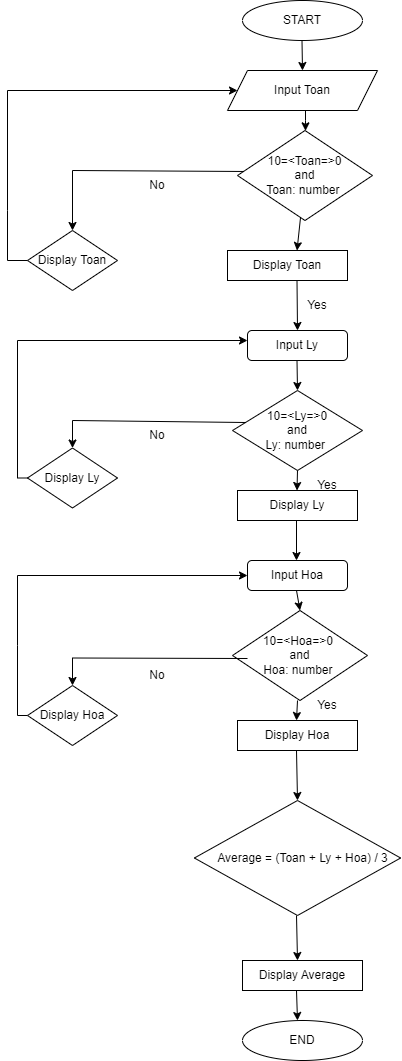

The diagram above was exported from draw.io. Its source (the exported page's mxGraphModel, read from the mxfile embedded in the PNG):
<mxGraphModel dx="880" dy="506" grid="1" gridSize="10" guides="1" tooltips="1" connect="1" arrows="1" fold="1" page="1" pageScale="1" pageWidth="827" pageHeight="1169" math="0" shadow="0">
  <root>
    <mxCell id="0" />
    <mxCell id="1" parent="0" />
    <mxCell id="Z3a9l9_5PrmP9ao-feSr-44" value="" style="edgeStyle=orthogonalEdgeStyle;rounded=0;orthogonalLoop=1;jettySize=auto;html=1;" edge="1" parent="1" source="Z3a9l9_5PrmP9ao-feSr-1" target="Z3a9l9_5PrmP9ao-feSr-10">
      <mxGeometry relative="1" as="geometry">
        <Array as="points">
          <mxPoint x="378" y="120" />
          <mxPoint x="378" y="120" />
        </Array>
      </mxGeometry>
    </mxCell>
    <mxCell id="Z3a9l9_5PrmP9ao-feSr-1" value="Input Toan" style="shape=parallelogram;perimeter=parallelogramPerimeter;whiteSpace=wrap;html=1;fixedSize=1;" vertex="1" parent="1">
      <mxGeometry x="300" y="70" width="150" height="40" as="geometry" />
    </mxCell>
    <mxCell id="Z3a9l9_5PrmP9ao-feSr-2" value="" style="endArrow=classic;html=1;rounded=0;" edge="1" parent="1">
      <mxGeometry width="50" height="50" relative="1" as="geometry">
        <mxPoint x="374.5" y="40" as="sourcePoint" />
        <mxPoint x="375" y="70" as="targetPoint" />
      </mxGeometry>
    </mxCell>
    <mxCell id="Z3a9l9_5PrmP9ao-feSr-3" value="" style="endArrow=classic;html=1;rounded=0;exitX=0.125;exitY=0.42;exitDx=0;exitDy=0;exitPerimeter=0;entryX=0.5;entryY=0;entryDx=0;entryDy=0;" edge="1" parent="1" target="Z3a9l9_5PrmP9ao-feSr-7">
      <mxGeometry relative="1" as="geometry">
        <mxPoint x="320" y="171" as="sourcePoint" />
        <mxPoint x="140.15" y="220" as="targetPoint" />
        <Array as="points">
          <mxPoint x="145" y="170" />
        </Array>
      </mxGeometry>
    </mxCell>
    <mxCell id="Z3a9l9_5PrmP9ao-feSr-4" value="" style="endArrow=classic;html=1;rounded=0;" edge="1" parent="1" source="Z3a9l9_5PrmP9ao-feSr-10">
      <mxGeometry width="50" height="50" relative="1" as="geometry">
        <mxPoint x="370" y="170" as="sourcePoint" />
        <mxPoint x="369.5" y="250" as="targetPoint" />
      </mxGeometry>
    </mxCell>
    <mxCell id="Z3a9l9_5PrmP9ao-feSr-5" value="Display Toan" style="rounded=0;whiteSpace=wrap;html=1;" vertex="1" parent="1">
      <mxGeometry x="300" y="250" width="120" height="30" as="geometry" />
    </mxCell>
    <mxCell id="Z3a9l9_5PrmP9ao-feSr-6" value="Input Ly" style="rounded=1;whiteSpace=wrap;html=1;" vertex="1" parent="1">
      <mxGeometry x="320" y="330" width="100" height="30" as="geometry" />
    </mxCell>
    <mxCell id="Z3a9l9_5PrmP9ao-feSr-7" value="Display Toan" style="rhombus;whiteSpace=wrap;html=1;" vertex="1" parent="1">
      <mxGeometry x="100" y="230" width="90" height="60" as="geometry" />
    </mxCell>
    <mxCell id="Z3a9l9_5PrmP9ao-feSr-8" value="" style="endArrow=classic;html=1;rounded=0;entryX=0.5;entryY=0;entryDx=0;entryDy=0;" edge="1" parent="1" target="Z3a9l9_5PrmP9ao-feSr-6">
      <mxGeometry width="50" height="50" relative="1" as="geometry">
        <mxPoint x="369.5" y="280" as="sourcePoint" />
        <mxPoint x="369.5" y="320" as="targetPoint" />
      </mxGeometry>
    </mxCell>
    <mxCell id="Z3a9l9_5PrmP9ao-feSr-10" value="10=&amp;lt;Toan=&amp;gt;0&lt;div&gt;and&lt;/div&gt;&lt;div&gt;Toan: number&amp;nbsp;&lt;/div&gt;" style="rhombus;whiteSpace=wrap;html=1;" vertex="1" parent="1">
      <mxGeometry x="310" y="130" width="135" height="90" as="geometry" />
    </mxCell>
    <mxCell id="Z3a9l9_5PrmP9ao-feSr-11" value="No" style="text;html=1;align=center;verticalAlign=middle;whiteSpace=wrap;rounded=0;" vertex="1" parent="1">
      <mxGeometry x="200" y="170" width="60" height="30" as="geometry" />
    </mxCell>
    <mxCell id="Z3a9l9_5PrmP9ao-feSr-12" value="" style="endArrow=classic;html=1;rounded=0;exitX=0;exitY=0.5;exitDx=0;exitDy=0;entryX=0;entryY=0.5;entryDx=0;entryDy=0;" edge="1" parent="1" source="Z3a9l9_5PrmP9ao-feSr-7" target="Z3a9l9_5PrmP9ao-feSr-1">
      <mxGeometry relative="1" as="geometry">
        <mxPoint x="100" y="265" as="sourcePoint" />
        <mxPoint x="300" y="145" as="targetPoint" />
        <Array as="points">
          <mxPoint x="80" y="260" />
          <mxPoint x="80" y="210" />
          <mxPoint x="80" y="90" />
        </Array>
      </mxGeometry>
    </mxCell>
    <mxCell id="Z3a9l9_5PrmP9ao-feSr-13" value="Yes" style="text;html=1;align=center;verticalAlign=middle;whiteSpace=wrap;rounded=0;" vertex="1" parent="1">
      <mxGeometry x="360" y="290" width="60" height="30" as="geometry" />
    </mxCell>
    <mxCell id="Z3a9l9_5PrmP9ao-feSr-14" value="" style="endArrow=classic;html=1;rounded=0;entryX=0.5;entryY=0;entryDx=0;entryDy=0;" edge="1" parent="1" target="Z3a9l9_5PrmP9ao-feSr-15">
      <mxGeometry width="50" height="50" relative="1" as="geometry">
        <mxPoint x="369.5" y="360" as="sourcePoint" />
        <mxPoint x="369.5" y="400" as="targetPoint" />
      </mxGeometry>
    </mxCell>
    <mxCell id="Z3a9l9_5PrmP9ao-feSr-15" value="10=&amp;lt;Ly=&amp;gt;0&lt;div&gt;and&lt;/div&gt;&lt;div&gt;Ly: number&amp;nbsp;&lt;/div&gt;" style="rhombus;whiteSpace=wrap;html=1;" vertex="1" parent="1">
      <mxGeometry x="305.01" y="390" width="130" height="80" as="geometry" />
    </mxCell>
    <mxCell id="Z3a9l9_5PrmP9ao-feSr-16" value="" style="endArrow=classic;html=1;rounded=0;" edge="1" parent="1">
      <mxGeometry width="50" height="50" relative="1" as="geometry">
        <mxPoint x="370" y="470" as="sourcePoint" />
        <mxPoint x="369.5" y="490" as="targetPoint" />
      </mxGeometry>
    </mxCell>
    <mxCell id="Z3a9l9_5PrmP9ao-feSr-17" value="Yes" style="text;html=1;align=center;verticalAlign=middle;whiteSpace=wrap;rounded=0;" vertex="1" parent="1">
      <mxGeometry x="370" y="470" width="60" height="30" as="geometry" />
    </mxCell>
    <mxCell id="Z3a9l9_5PrmP9ao-feSr-18" value="" style="endArrow=classic;html=1;rounded=0;exitX=0.1;exitY=0.4;exitDx=0;exitDy=0;exitPerimeter=0;entryX=0.5;entryY=0;entryDx=0;entryDy=0;" edge="1" parent="1" target="Z3a9l9_5PrmP9ao-feSr-19" source="Z3a9l9_5PrmP9ao-feSr-15">
      <mxGeometry relative="1" as="geometry">
        <mxPoint x="320" y="420.5" as="sourcePoint" />
        <mxPoint x="140.15" y="469.5" as="targetPoint" />
        <Array as="points">
          <mxPoint x="145" y="420" />
        </Array>
      </mxGeometry>
    </mxCell>
    <mxCell id="Z3a9l9_5PrmP9ao-feSr-19" value="Display Ly" style="rhombus;whiteSpace=wrap;html=1;" vertex="1" parent="1">
      <mxGeometry x="100" y="447.5" width="90" height="60" as="geometry" />
    </mxCell>
    <mxCell id="Z3a9l9_5PrmP9ao-feSr-20" value="" style="endArrow=classic;html=1;rounded=0;exitX=0;exitY=0.5;exitDx=0;exitDy=0;" edge="1" parent="1" source="Z3a9l9_5PrmP9ao-feSr-19">
      <mxGeometry relative="1" as="geometry">
        <mxPoint x="110" y="462.5" as="sourcePoint" />
        <mxPoint x="320" y="340" as="targetPoint" />
        <Array as="points">
          <mxPoint x="90" y="477.5" />
          <mxPoint x="90" y="407.5" />
          <mxPoint x="90" y="340" />
        </Array>
      </mxGeometry>
    </mxCell>
    <mxCell id="Z3a9l9_5PrmP9ao-feSr-21" value="No" style="text;html=1;align=center;verticalAlign=middle;whiteSpace=wrap;rounded=0;" vertex="1" parent="1">
      <mxGeometry x="200" y="420" width="60" height="30" as="geometry" />
    </mxCell>
    <mxCell id="Z3a9l9_5PrmP9ao-feSr-22" value="Display Ly" style="rounded=0;whiteSpace=wrap;html=1;" vertex="1" parent="1">
      <mxGeometry x="310" y="490" width="120" height="30" as="geometry" />
    </mxCell>
    <mxCell id="Z3a9l9_5PrmP9ao-feSr-23" value="" style="endArrow=classic;html=1;rounded=0;" edge="1" parent="1">
      <mxGeometry width="50" height="50" relative="1" as="geometry">
        <mxPoint x="369" y="520" as="sourcePoint" />
        <mxPoint x="369" y="560" as="targetPoint" />
      </mxGeometry>
    </mxCell>
    <mxCell id="Z3a9l9_5PrmP9ao-feSr-25" value="Input Hoa" style="rounded=1;whiteSpace=wrap;html=1;" vertex="1" parent="1">
      <mxGeometry x="320" y="560" width="100" height="30" as="geometry" />
    </mxCell>
    <mxCell id="Z3a9l9_5PrmP9ao-feSr-26" value="" style="endArrow=classic;html=1;rounded=0;entryX=0.5;entryY=0;entryDx=0;entryDy=0;" edge="1" parent="1" target="Z3a9l9_5PrmP9ao-feSr-27">
      <mxGeometry width="50" height="50" relative="1" as="geometry">
        <mxPoint x="369" y="590" as="sourcePoint" />
        <mxPoint x="369" y="630" as="targetPoint" />
      </mxGeometry>
    </mxCell>
    <mxCell id="Z3a9l9_5PrmP9ao-feSr-27" value="10=&amp;lt;Hoa=&amp;gt;0&amp;nbsp;&lt;div&gt;and&lt;div&gt;Hoa: number&amp;nbsp;&lt;/div&gt;&lt;/div&gt;" style="rhombus;whiteSpace=wrap;html=1;" vertex="1" parent="1">
      <mxGeometry x="305.01" y="610" width="134.99" height="90" as="geometry" />
    </mxCell>
    <mxCell id="Z3a9l9_5PrmP9ao-feSr-28" value="" style="endArrow=classic;html=1;rounded=0;" edge="1" parent="1">
      <mxGeometry width="50" height="50" relative="1" as="geometry">
        <mxPoint x="370" y="700" as="sourcePoint" />
        <mxPoint x="369" y="720" as="targetPoint" />
      </mxGeometry>
    </mxCell>
    <mxCell id="Z3a9l9_5PrmP9ao-feSr-29" value="Display Hoa" style="rounded=0;whiteSpace=wrap;html=1;" vertex="1" parent="1">
      <mxGeometry x="310" y="720" width="120" height="30" as="geometry" />
    </mxCell>
    <mxCell id="Z3a9l9_5PrmP9ao-feSr-30" value="" style="endArrow=classic;html=1;rounded=0;exitX=0.125;exitY=0.42;exitDx=0;exitDy=0;exitPerimeter=0;entryX=0.5;entryY=0;entryDx=0;entryDy=0;" edge="1" parent="1" target="Z3a9l9_5PrmP9ao-feSr-31">
      <mxGeometry relative="1" as="geometry">
        <mxPoint x="320" y="658" as="sourcePoint" />
        <mxPoint x="140.15" y="707" as="targetPoint" />
        <Array as="points">
          <mxPoint x="145" y="657.5" />
        </Array>
      </mxGeometry>
    </mxCell>
    <mxCell id="Z3a9l9_5PrmP9ao-feSr-31" value="Display Hoa" style="rhombus;whiteSpace=wrap;html=1;" vertex="1" parent="1">
      <mxGeometry x="100" y="685" width="90" height="60" as="geometry" />
    </mxCell>
    <mxCell id="Z3a9l9_5PrmP9ao-feSr-32" value="" style="endArrow=classic;html=1;rounded=0;exitX=0;exitY=0.5;exitDx=0;exitDy=0;entryX=0;entryY=0.5;entryDx=0;entryDy=0;" edge="1" parent="1" source="Z3a9l9_5PrmP9ao-feSr-31" target="Z3a9l9_5PrmP9ao-feSr-25">
      <mxGeometry relative="1" as="geometry">
        <mxPoint x="110" y="700" as="sourcePoint" />
        <mxPoint x="310" y="580" as="targetPoint" />
        <Array as="points">
          <mxPoint x="90" y="715" />
          <mxPoint x="90" y="645" />
          <mxPoint x="90" y="575" />
        </Array>
      </mxGeometry>
    </mxCell>
    <mxCell id="Z3a9l9_5PrmP9ao-feSr-33" value="No" style="text;html=1;align=center;verticalAlign=middle;whiteSpace=wrap;rounded=0;" vertex="1" parent="1">
      <mxGeometry x="200" y="660" width="60" height="30" as="geometry" />
    </mxCell>
    <mxCell id="Z3a9l9_5PrmP9ao-feSr-34" value="Yes" style="text;html=1;align=center;verticalAlign=middle;whiteSpace=wrap;rounded=0;" vertex="1" parent="1">
      <mxGeometry x="370" y="690" width="60" height="30" as="geometry" />
    </mxCell>
    <mxCell id="Z3a9l9_5PrmP9ao-feSr-35" value="" style="endArrow=classic;html=1;rounded=0;entryX=0.5;entryY=0;entryDx=0;entryDy=0;" edge="1" parent="1" target="Z3a9l9_5PrmP9ao-feSr-37">
      <mxGeometry width="50" height="50" relative="1" as="geometry">
        <mxPoint x="369" y="750" as="sourcePoint" />
        <mxPoint x="369" y="790" as="targetPoint" />
      </mxGeometry>
    </mxCell>
    <mxCell id="Z3a9l9_5PrmP9ao-feSr-36" value="Display Average" style="rounded=0;whiteSpace=wrap;html=1;" vertex="1" parent="1">
      <mxGeometry x="315" y="960" width="120" height="30" as="geometry" />
    </mxCell>
    <mxCell id="Z3a9l9_5PrmP9ao-feSr-37" value="" style="rhombus;whiteSpace=wrap;html=1;" vertex="1" parent="1">
      <mxGeometry x="266.88" y="800" width="206.25" height="115" as="geometry" />
    </mxCell>
    <mxCell id="Z3a9l9_5PrmP9ao-feSr-38" value="Average = (Toan + Ly + Hoa) / 3" style="text;html=1;align=center;verticalAlign=middle;whiteSpace=wrap;rounded=0;" vertex="1" parent="1">
      <mxGeometry x="287.5" y="842.5" width="175" height="30" as="geometry" />
    </mxCell>
    <mxCell id="Z3a9l9_5PrmP9ao-feSr-39" value="END" style="ellipse;whiteSpace=wrap;html=1;" vertex="1" parent="1">
      <mxGeometry x="315" y="1020" width="120" height="40" as="geometry" />
    </mxCell>
    <mxCell id="Z3a9l9_5PrmP9ao-feSr-40" value="START" style="ellipse;whiteSpace=wrap;html=1;" vertex="1" parent="1">
      <mxGeometry x="315" width="120" height="40" as="geometry" />
    </mxCell>
    <mxCell id="Z3a9l9_5PrmP9ao-feSr-41" value="" style="endArrow=classic;html=1;rounded=0;" edge="1" parent="1">
      <mxGeometry width="50" height="50" relative="1" as="geometry">
        <mxPoint x="369" y="915" as="sourcePoint" />
        <mxPoint x="370" y="960" as="targetPoint" />
      </mxGeometry>
    </mxCell>
    <mxCell id="Z3a9l9_5PrmP9ao-feSr-42" value="" style="endArrow=classic;html=1;rounded=0;" edge="1" parent="1">
      <mxGeometry width="50" height="50" relative="1" as="geometry">
        <mxPoint x="369" y="990" as="sourcePoint" />
        <mxPoint x="370" y="1020" as="targetPoint" />
      </mxGeometry>
    </mxCell>
  </root>
</mxGraphModel>